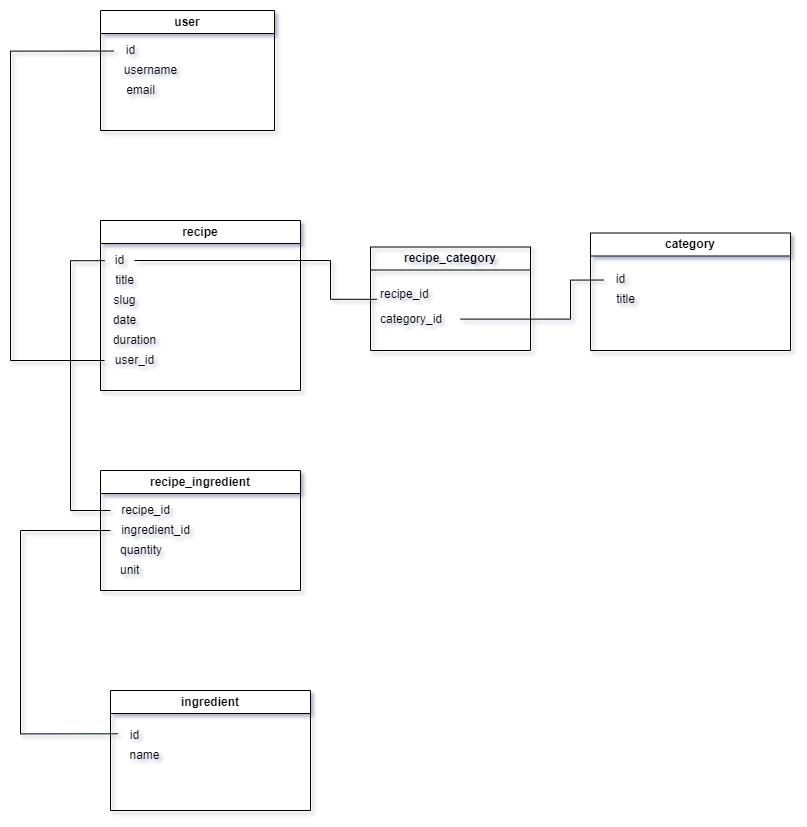

The diagram above was exported from draw.io. Its source (the exported page's mxGraphModel, read from the mxfile embedded in the PNG):
<mxGraphModel dx="1211" dy="1356" grid="1" gridSize="10" guides="1" tooltips="1" connect="1" arrows="1" fold="1" page="1" pageScale="1" pageWidth="827" pageHeight="1169" math="0" shadow="0">
  <root>
    <mxCell id="0" />
    <mxCell id="1" parent="0" />
    <mxCell id="qBjFgZ6ZBQIT57r9fsNM-1" value="category" style="swimlane;whiteSpace=wrap;html=1;" parent="1" vertex="1">
      <mxGeometry x="1440" y="352.5" width="200" height="117.5" as="geometry" />
    </mxCell>
    <mxCell id="qBjFgZ6ZBQIT57r9fsNM-29" value="id" style="text;html=1;align=center;verticalAlign=middle;resizable=0;points=[];autosize=1;strokeColor=none;fillColor=none;fontColor=none;spacing=0;" parent="qBjFgZ6ZBQIT57r9fsNM-1" vertex="1">
      <mxGeometry x="15" y="36" width="30" height="20" as="geometry" />
    </mxCell>
    <mxCell id="qBjFgZ6ZBQIT57r9fsNM-30" value="title" style="text;html=1;align=center;verticalAlign=middle;resizable=0;points=[];autosize=1;strokeColor=none;fillColor=none;fontColor=none;spacing=0;" parent="qBjFgZ6ZBQIT57r9fsNM-1" vertex="1">
      <mxGeometry x="15" y="56" width="40" height="20" as="geometry" />
    </mxCell>
    <mxCell id="qBjFgZ6ZBQIT57r9fsNM-3" value="user" style="swimlane;whiteSpace=wrap;html=1;rounded=0;" parent="1" vertex="1">
      <mxGeometry x="950" y="130" width="174" height="120" as="geometry" />
    </mxCell>
    <mxCell id="qBjFgZ6ZBQIT57r9fsNM-13" value="username" style="text;html=1;align=center;verticalAlign=middle;resizable=0;points=[];autosize=1;strokeColor=none;fillColor=none;spacing=0;" parent="qBjFgZ6ZBQIT57r9fsNM-3" vertex="1">
      <mxGeometry x="15" y="50" width="70" height="20" as="geometry" />
    </mxCell>
    <mxCell id="qBjFgZ6ZBQIT57r9fsNM-14" value="email" style="text;html=1;align=center;verticalAlign=middle;resizable=0;points=[];autosize=1;strokeColor=none;fillColor=none;spacing=0;" parent="qBjFgZ6ZBQIT57r9fsNM-3" vertex="1">
      <mxGeometry x="15" y="70" width="50" height="20" as="geometry" />
    </mxCell>
    <mxCell id="qBjFgZ6ZBQIT57r9fsNM-12" value="id" style="text;html=1;align=center;verticalAlign=middle;resizable=0;points=[];autosize=1;strokeColor=none;fillColor=none;spacing=0;" parent="qBjFgZ6ZBQIT57r9fsNM-3" vertex="1">
      <mxGeometry x="15" y="30" width="30" height="20" as="geometry" />
    </mxCell>
    <mxCell id="qBjFgZ6ZBQIT57r9fsNM-5" value="ingredient" style="swimlane;whiteSpace=wrap;html=1;rounded=0;" parent="1" vertex="1">
      <mxGeometry x="960" y="810" width="200" height="120" as="geometry" />
    </mxCell>
    <mxCell id="qBjFgZ6ZBQIT57r9fsNM-33" value="id" style="text;html=1;align=center;verticalAlign=middle;resizable=0;points=[];autosize=1;strokeColor=none;fillColor=none;fontColor=none;spacing=0;" parent="qBjFgZ6ZBQIT57r9fsNM-5" vertex="1">
      <mxGeometry x="9" y="35" width="30" height="20" as="geometry" />
    </mxCell>
    <mxCell id="qBjFgZ6ZBQIT57r9fsNM-34" value="name" style="text;html=1;align=center;verticalAlign=middle;resizable=0;points=[];autosize=1;strokeColor=none;fillColor=none;fontColor=none;spacing=0;" parent="qBjFgZ6ZBQIT57r9fsNM-5" vertex="1">
      <mxGeometry x="9" y="55" width="50" height="20" as="geometry" />
    </mxCell>
    <mxCell id="qBjFgZ6ZBQIT57r9fsNM-7" value="recipe" style="swimlane;whiteSpace=wrap;html=1;" parent="1" vertex="1">
      <mxGeometry x="950" y="340" width="200" height="170" as="geometry" />
    </mxCell>
    <mxCell id="qBjFgZ6ZBQIT57r9fsNM-9" value="user_id" style="text;html=1;align=center;verticalAlign=middle;resizable=0;points=[];autosize=1;strokeColor=none;fillColor=none;spacing=0;" parent="qBjFgZ6ZBQIT57r9fsNM-7" vertex="1">
      <mxGeometry x="4" y="130" width="60" height="20" as="geometry" />
    </mxCell>
    <mxCell id="qBjFgZ6ZBQIT57r9fsNM-15" value="id" style="text;html=1;align=center;verticalAlign=middle;resizable=0;points=[];autosize=1;strokeColor=none;fillColor=none;rounded=0;spacing=0;flipH=1;flipV=1;" parent="qBjFgZ6ZBQIT57r9fsNM-7" vertex="1">
      <mxGeometry x="4" y="30" width="30" height="20" as="geometry" />
    </mxCell>
    <mxCell id="qBjFgZ6ZBQIT57r9fsNM-16" value="title" style="text;html=1;align=center;verticalAlign=middle;resizable=0;points=[];autosize=1;strokeColor=none;fillColor=none;rounded=0;spacing=0;flipH=1;flipV=1;" parent="qBjFgZ6ZBQIT57r9fsNM-7" vertex="1">
      <mxGeometry x="4" y="50" width="40" height="20" as="geometry" />
    </mxCell>
    <mxCell id="qBjFgZ6ZBQIT57r9fsNM-17" value="slug" style="text;html=1;align=center;verticalAlign=middle;resizable=0;points=[];autosize=1;strokeColor=none;fillColor=none;rounded=0;spacing=0;flipH=1;flipV=1;" parent="qBjFgZ6ZBQIT57r9fsNM-7" vertex="1">
      <mxGeometry x="4" y="70" width="40" height="20" as="geometry" />
    </mxCell>
    <mxCell id="qBjFgZ6ZBQIT57r9fsNM-18" value="date" style="text;html=1;align=center;verticalAlign=middle;resizable=0;points=[];autosize=1;strokeColor=none;fillColor=none;rounded=0;spacing=0;flipH=1;flipV=1;" parent="qBjFgZ6ZBQIT57r9fsNM-7" vertex="1">
      <mxGeometry x="4" y="90" width="40" height="20" as="geometry" />
    </mxCell>
    <mxCell id="qBjFgZ6ZBQIT57r9fsNM-19" value="duration" style="text;html=1;align=center;verticalAlign=middle;resizable=0;points=[];autosize=1;strokeColor=none;fillColor=none;rounded=0;spacing=0;flipH=1;flipV=1;" parent="qBjFgZ6ZBQIT57r9fsNM-7" vertex="1">
      <mxGeometry x="4" y="110" width="60" height="20" as="geometry" />
    </mxCell>
    <mxCell id="qBjFgZ6ZBQIT57r9fsNM-22" style="edgeStyle=orthogonalEdgeStyle;rounded=0;orthogonalLoop=1;jettySize=auto;html=1;entryX=-0.062;entryY=0.528;entryDx=0;entryDy=0;entryPerimeter=0;fontColor=none;endArrow=none;endFill=0;" parent="1" source="qBjFgZ6ZBQIT57r9fsNM-9" target="qBjFgZ6ZBQIT57r9fsNM-12" edge="1">
      <mxGeometry relative="1" as="geometry">
        <Array as="points">
          <mxPoint x="860" y="480" />
          <mxPoint x="860" y="171" />
        </Array>
      </mxGeometry>
    </mxCell>
    <mxCell id="qBjFgZ6ZBQIT57r9fsNM-23" value="recipe_category" style="swimlane;whiteSpace=wrap;html=1;rounded=0;fontColor=none;fillColor=none;" parent="1" vertex="1">
      <mxGeometry x="1220" y="366.5" width="160" height="103.5" as="geometry" />
    </mxCell>
    <mxCell id="qBjFgZ6ZBQIT57r9fsNM-25" value="category_id" style="text;html=1;align=left;verticalAlign=middle;resizable=0;points=[];autosize=1;strokeColor=none;fillColor=none;fontColor=none;spacing=0;" parent="qBjFgZ6ZBQIT57r9fsNM-23" vertex="1">
      <mxGeometry x="10" y="62" width="80" height="20" as="geometry" />
    </mxCell>
    <mxCell id="qBjFgZ6ZBQIT57r9fsNM-24" value="recipe_id" style="text;html=1;align=left;verticalAlign=middle;resizable=0;points=[];autosize=1;strokeColor=none;fillColor=none;fontColor=none;spacing=0;" parent="1" vertex="1">
      <mxGeometry x="1230" y="403.5" width="70" height="20" as="geometry" />
    </mxCell>
    <mxCell id="qBjFgZ6ZBQIT57r9fsNM-26" style="edgeStyle=orthogonalEdgeStyle;rounded=0;orthogonalLoop=1;jettySize=auto;html=1;entryX=-0.049;entryY=0.766;entryDx=0;entryDy=0;entryPerimeter=0;fontColor=none;endArrow=none;endFill=0;" parent="1" source="qBjFgZ6ZBQIT57r9fsNM-15" target="qBjFgZ6ZBQIT57r9fsNM-24" edge="1">
      <mxGeometry relative="1" as="geometry">
        <Array as="points">
          <mxPoint x="1180" y="380" />
          <mxPoint x="1180" y="419" />
        </Array>
      </mxGeometry>
    </mxCell>
    <mxCell id="qBjFgZ6ZBQIT57r9fsNM-31" style="edgeStyle=orthogonalEdgeStyle;rounded=0;orthogonalLoop=1;jettySize=auto;html=1;entryX=-0.051;entryY=0.551;entryDx=0;entryDy=0;entryPerimeter=0;fontColor=none;endArrow=none;endFill=0;" parent="1" source="qBjFgZ6ZBQIT57r9fsNM-25" target="qBjFgZ6ZBQIT57r9fsNM-29" edge="1">
      <mxGeometry relative="1" as="geometry">
        <Array as="points">
          <mxPoint x="1420" y="438" />
          <mxPoint x="1420" y="400" />
        </Array>
      </mxGeometry>
    </mxCell>
    <mxCell id="qBjFgZ6ZBQIT57r9fsNM-32" value="recipe_ingredient" style="swimlane;whiteSpace=wrap;html=1;rounded=0;" parent="1" vertex="1">
      <mxGeometry x="950" y="590" width="200" height="120" as="geometry" />
    </mxCell>
    <mxCell id="qBjFgZ6ZBQIT57r9fsNM-35" value="recipe_id" style="text;html=1;align=center;verticalAlign=middle;resizable=0;points=[];autosize=1;strokeColor=none;fillColor=none;fontColor=none;spacing=0;" parent="qBjFgZ6ZBQIT57r9fsNM-32" vertex="1">
      <mxGeometry x="10" y="30" width="70" height="20" as="geometry" />
    </mxCell>
    <mxCell id="qBjFgZ6ZBQIT57r9fsNM-36" value="ingredient_id" style="text;html=1;align=center;verticalAlign=middle;resizable=0;points=[];autosize=1;strokeColor=none;fillColor=none;fontColor=none;spacing=0;" parent="qBjFgZ6ZBQIT57r9fsNM-32" vertex="1">
      <mxGeometry x="10" y="50" width="90" height="20" as="geometry" />
    </mxCell>
    <mxCell id="qBjFgZ6ZBQIT57r9fsNM-37" value="quantity" style="text;html=1;align=left;verticalAlign=middle;resizable=0;points=[];autosize=1;strokeColor=none;fillColor=none;fontColor=none;spacing=0;" parent="qBjFgZ6ZBQIT57r9fsNM-32" vertex="1">
      <mxGeometry x="20" y="70" width="60" height="20" as="geometry" />
    </mxCell>
    <mxCell id="qBjFgZ6ZBQIT57r9fsNM-38" value="unit" style="text;html=1;align=left;verticalAlign=middle;resizable=0;points=[];autosize=1;strokeColor=none;fillColor=none;fontColor=none;spacing=0;" parent="qBjFgZ6ZBQIT57r9fsNM-32" vertex="1">
      <mxGeometry x="20" y="90" width="40" height="20" as="geometry" />
    </mxCell>
    <mxCell id="qBjFgZ6ZBQIT57r9fsNM-39" style="edgeStyle=orthogonalEdgeStyle;rounded=0;orthogonalLoop=1;jettySize=auto;html=1;entryX=-0.057;entryY=0.416;entryDx=0;entryDy=0;entryPerimeter=0;fontColor=none;endArrow=none;endFill=0;" parent="1" source="qBjFgZ6ZBQIT57r9fsNM-36" target="qBjFgZ6ZBQIT57r9fsNM-33" edge="1">
      <mxGeometry relative="1" as="geometry">
        <Array as="points">
          <mxPoint x="870" y="650" />
          <mxPoint x="870" y="853" />
        </Array>
      </mxGeometry>
    </mxCell>
    <mxCell id="qBjFgZ6ZBQIT57r9fsNM-40" style="edgeStyle=orthogonalEdgeStyle;rounded=0;orthogonalLoop=1;jettySize=auto;html=1;entryX=0.994;entryY=0.49;entryDx=0;entryDy=0;entryPerimeter=0;fontColor=none;endArrow=none;endFill=0;" parent="1" source="qBjFgZ6ZBQIT57r9fsNM-35" target="qBjFgZ6ZBQIT57r9fsNM-15" edge="1">
      <mxGeometry relative="1" as="geometry">
        <Array as="points">
          <mxPoint x="920" y="630" />
          <mxPoint x="920" y="380" />
        </Array>
      </mxGeometry>
    </mxCell>
  </root>
</mxGraphModel>